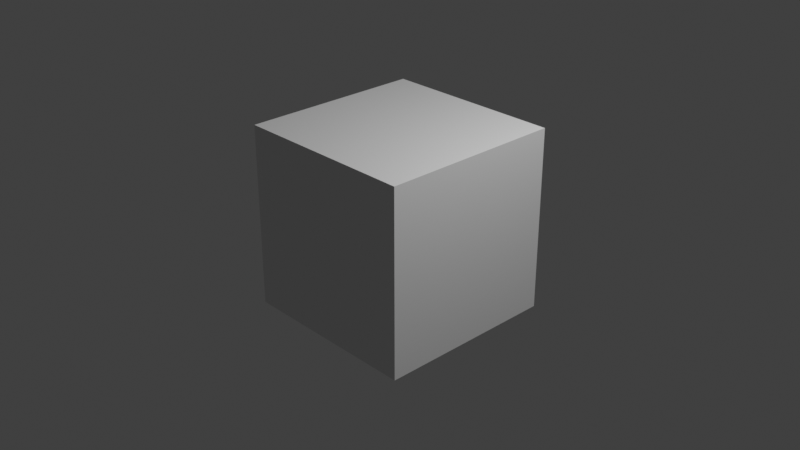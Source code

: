 # Source: texured_danmaku_helper.blend  (saved by Blender 2.80.60; exported with 4.5.12 LTS)
import bpy
from mathutils import Matrix  # noqa: F401  (used for matrix-valued properties, if any)

bpy.ops.wm.read_factory_settings(use_empty=True)
scene = bpy.context.scene
scene.name = 'Scene'

# ---- collections
col_collection = bpy.data.collections.new('Collection'); scene.collection.children.link(col_collection)

# ---- materials (node trees are filled in below, after node groups)
mat_material = bpy.data.materials.new('Material')
mat_material.alpha_threshold = 0.0
mat_material.use_transparent_shadow = False
mat_material.roughness = 0.5
mat_material.line_color = (0.0, 0.0, 0.0, 1.0)

# ---- material node trees
mat_material.use_nodes = True; mat_material.node_tree.nodes.clear()
_N = mat_material.node_tree.nodes; _L = mat_material.node_tree.links
n0 = _N.new('ShaderNodeOutputMaterial'); n0.name = 'Material Output'; n0.location = (300, 300)
n1 = _N.new('ShaderNodeBsdfPrincipled'); n1.name = 'Principled BSDF'; n1.location = (10, 300)
n1.distribution = 'GGX'
n1.subsurface_method = 'BURLEY'
n1.inputs[3].default_value = 1.45
_L.new(n1.outputs[0], n0.inputs[0])
n0.is_active_output = True

# ---- world
world_world = bpy.data.worlds.new('World'); scene.world = world_world
world_world.use_nodes = True; world_world.node_tree.nodes.clear()
_N = world_world.node_tree.nodes; _L = world_world.node_tree.links
n0 = _N.new('ShaderNodeOutputWorld'); n0.name = 'World Output'; n0.location = (300, 300)
n1 = _N.new('ShaderNodeBackground'); n1.name = 'Background'; n1.location = (10, 300)
n1.inputs[0].default_value = (0.05088, 0.05088, 0.05088, 1.0)
_L.new(n1.outputs[0], n0.inputs[0])
n0.is_active_output = True
world_world.color = (0.05088, 0.05088, 0.05088)
world_world.use_sun_shadow = False
world_world.sun_shadow_jitter_overblur = 0.0

# ---- cameras
cam_camera = bpy.data.cameras.new('Camera')
cam_camera.clip_end = 100.0
cam_camera.ortho_scale = 7.314
cam_camera.dof.focus_distance = 0.0
cam_camera.dof.aperture_fstop = 128.0

# ---- lights
light_light = bpy.data.lights.new('Light', 'POINT')
light_light.transmission_factor = 0.0
light_light.cutoff_distance = 30.0
light_light.energy = 1000.0
light_light.shadow_buffer_clip_start = 1.001
light_light.shadow_soft_size = 0.1
light_light.shadow_maximum_resolution = 0.006
light_light.use_absolute_resolution = True

# ---- meshes
me_cube = bpy.data.meshes.new('Cube')
me_cube.from_pydata([(1.0, 1.0, 1.0), (1.0, 1.0, -1.0), (1.0, -1.0, 1.0), (1.0, -1.0, -1.0), (-1.0, 1.0, 1.0), (-1.0, 1.0, -1.0), (-1.0, -1.0, 1.0), (-1.0, -1.0, -1.0)], [], [(0, 4, 6, 2), (3, 2, 6, 7), (7, 6, 4, 5), (5, 1, 3, 7), (1, 0, 2, 3), (5, 4, 0, 1)])
_uv = me_cube.uv_layers.new(name='UVMap')
_uv.uv.foreach_set('vector', [0.375, 0.0, 0.625, 0.0, 0.625, 0.25, 0.375, 0.25, 0.375, 0.25, 0.625, 0.25, 0.625, 0.5, 0.375, 0.5, 0.375, 0.5, 0.625, 0.5, 0.625, 0.75, 0.375, 0.75, 0.375, 0.75, 0.625, 0.75, 0.625, 1.0, 0.375, 1.0, 0.125, 0.5, 0.375, 0.5, 0.375, 0.75, 0.125, 0.75, 0.625, 0.5, 0.875, 0.5, 0.875, 0.75, 0.625, 0.75])
me_cube.materials.append(mat_material)
me_cube.use_remesh_preserve_volume = False
me_cube.use_remesh_preserve_attributes = False
me_cube.use_mirror_vertex_groups = False
me_cube.update()

# ---- objects
ob_cube = bpy.data.objects.new('Cube', me_cube)
ob_light = bpy.data.objects.new('Light', light_light)
ob_camera = bpy.data.objects.new('Camera', cam_camera)

# ---- transforms, parenting, visibility, modifiers, constraints
ob_cube.location = (0.0, 0.0, 0.0)
ob_cube.lock_rotations_4d = False
ob_cube.empty_display_type = 'ARROWS'
ob_cube.lineart.crease_threshold = 0.0
ob_light.location = (4.076, 1.005, 5.904)
ob_light.rotation_euler = (0.6503, 0.05522, 1.866)
ob_light.lock_rotations_4d = False
ob_light.empty_display_type = 'ARROWS'
ob_light.color = (0.0, 0.0, 0.0, 0.0)
ob_light.lineart.crease_threshold = 0.0
ob_camera.location = (7.359, -6.926, 4.958)
ob_camera.rotation_euler = (1.109, 0.0, 0.8149)
ob_camera.lock_rotations_4d = False
ob_camera.empty_display_type = 'ARROWS'
ob_camera.color = (0.0, 0.0, 0.0, 0.0)
ob_camera.display_type = 'WIRE'
ob_camera.lineart.crease_threshold = 0.0

# ---- collection membership
col_collection.objects.link(ob_cube)
col_collection.objects.link(ob_light)
col_collection.objects.link(ob_camera)

# ---- scene / render settings (as saved in the file)
scene.camera = ob_camera
scene.frame_start = 1; scene.frame_end = 250; scene.frame_set(250)
scene.render.engine = 'BLENDER_EEVEE_NEXT'
scene.render.use_sequencer = False
scene.cycles.use_denoising = False
scene.cycles.samples = 128
scene.cycles.sampling_pattern = 'TABULATED_SOBOL'
scene.cycles.use_adaptive_sampling = False
scene.cycles.use_light_tree = False
scene.view_settings.view_transform = 'Standard'
bpy.context.view_layer.update()
